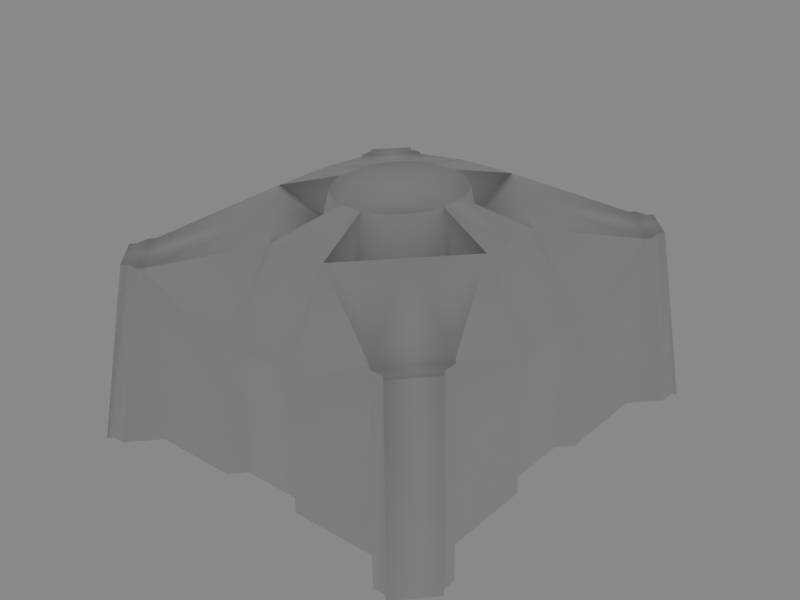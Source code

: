 # Source: heavyTurret_base_lod1.blend  (saved by Blender 2.72.0; exported with 4.5.12 LTS)
import bpy
from mathutils import Matrix  # noqa: F401  (used for matrix-valued properties, if any)

bpy.ops.wm.read_factory_settings(use_empty=True)
scene = bpy.context.scene
scene.name = 'Scene'

# ---- collections
col_collection_1 = bpy.data.collections.new('Collection 1'); scene.collection.children.link(col_collection_1)

# ---- materials (node trees are filled in below, after node groups)
mat_material = bpy.data.materials.new('Material')
mat_material.alpha_threshold = 0.0
mat_material.use_transparent_shadow = False
mat_material.roughness = 0.5
mat_material.line_color = (0.0, 0.0, 0.0, 1.0)

# ---- material node trees

# ---- world
world_world = bpy.data.worlds.new('World'); scene.world = world_world
world_world.color = (0.2509, 0.2509, 0.2509)
world_world.use_sun_shadow = False
world_world.sun_shadow_jitter_overblur = 0.0
world_world.cycles.sampling_method = 'MANUAL'
world_world.cycles.sample_map_resolution = 256

# ---- cameras
cam_camera = bpy.data.cameras.new('Camera')
cam_camera.clip_end = 100.0
cam_camera.lens = 35.0
cam_camera.sensor_width = 32.0
cam_camera.sensor_height = 18.0
cam_camera.ortho_scale = 7.314
cam_camera.dof.focus_distance = 0.0
cam_camera.dof.aperture_fstop = 128.0

# ---- lights
light_lamp_001 = bpy.data.lights.new('Lamp.001', 'SUN')
light_lamp_001.transmission_factor = 0.0
light_lamp_001.cutoff_distance = 30.0
light_lamp_001.angle = 1.571
light_lamp_001.energy = 0.2
light_lamp_001.shadow_buffer_clip_start = 1.001
light_lamp_001.shadow_soft_size = 1.0
light_lamp_001.shadow_cascade_max_distance = 1000.0
light_lamp_001.cycles.use_multiple_importance_sampling = False
light_lamp = bpy.data.lights.new('Lamp', 'SPOT')
light_lamp.transmission_factor = 0.0
light_lamp.cutoff_distance = 30.0
light_lamp.energy = 100.0
light_lamp.shadow_buffer_clip_start = 1.001
light_lamp.shadow_soft_size = 1.0
light_lamp.shadow_maximum_resolution = 0.006
light_lamp.use_absolute_resolution = True
light_lamp.spot_size = 1.309
light_lamp.cycles.use_multiple_importance_sampling = False

# ---- meshes
me_cube_003 = bpy.data.meshes.new('Cube.003')
me_cube_003.from_pydata([(-4.023e-07, 1.061, 1.061), (0.2433, 1.223, 0.8334), (-0.2433, 1.223, 0.8334), (0.2069, 1.04, 1.061), (-0.2069, 1.04, 1.061), (0.4059, 0.9799, 1.061), (-0.4059, 0.9799, 1.061), (0.4773, 1.152, 0.8334), (-0.4773, 1.152, 0.8334), (0.6929, 1.037, 0.8334), (-0.6929, 1.037, 0.8334), (0.5893, 0.8819, 1.061), (-0.5893, 0.8819, 1.061), (0.75, 0.75, 1.061), (-0.75, 0.75, 1.061), (0.8819, 0.8819, 0.8334), (-0.8819, 0.8819, 0.8334), (1.037, 0.6929, 0.8334), (-1.037, 0.6929, 0.8334), (0.8819, 0.5893, 1.061), (-0.8819, 0.5893, 1.061), (0.9799, 0.4059, 1.061), (-0.9799, 0.4059, 1.061), (1.152, 0.4773, 0.8334), (-1.152, 0.4773, 0.8334), (1.223, 0.2433, 0.8334), (-1.223, 0.2433, 0.8334), (1.04, 0.2069, 1.061), (-1.04, 0.2069, 1.061), (1.061, -4.47e-08, 1.061), (-1.061, -4.47e-08, 1.061), (1.223, -0.2433, 0.8334), (-1.223, -0.2433, 0.8334), (1.04, -0.2069, 1.061), (-1.04, -0.2069, 1.061), (0.9799, -0.4059, 1.061), (-0.9799, -0.4059, 1.061), (1.152, -0.4773, 0.8334), (-1.152, -0.4773, 0.8334), (1.037, -0.6929, 0.8334), (-1.037, -0.6929, 0.8334), (0.8819, -0.5893, 1.061), (-0.8819, -0.5893, 1.061), (0.75, -0.75, 1.061), (-0.75, -0.75, 1.061), (0.8819, -0.8819, 0.8334), (-0.8819, -0.8819, 0.8334), (0.6929, -1.037, 0.8334), (0.5893, -0.8819, 1.061), (-0.5893, -0.8819, 1.061), (0.4059, -0.9799, 1.061), (-0.4059, -0.9799, 1.061), (0.4773, -1.152, 0.8334), (0.2433, -1.223, 0.8334), (0.2069, -1.04, 1.061), (-4.023e-07, -1.061, 1.061), (-0.2069, -1.04, 1.061), (3.525, -3.0, 0.0), (3.525, 3.0, 0.0), (-3.525, -3.0, 0.0), (-3.525, 3.0, 0.0), (3.0, -3.525, 0.0), (3.0, 3.525, 0.0), (-3.0, -3.525, 0.0), (-3.0, 3.525, 0.0), (3.15, -2.625, 0.825), (3.15, 2.625, 0.825), (-3.15, -2.625, 0.825), (-3.15, 2.625, 0.825), (2.625, -3.15, 0.825), (2.625, 3.15, 0.825), (-2.625, -3.15, 0.825), (-2.625, 3.15, 0.825), (0.75, -3.0, 0.0), (0.75, 3.0, 0.0), (-0.75, -3.0, 0.0), (-0.75, 3.0, 0.0), (2.25, -3.0, 0.0), (2.25, 3.0, 0.0), (-2.25, -3.0, 0.0), (-2.25, 3.0, 0.0), (2.7, -3.45, 0.0), (2.7, 3.45, 0.0), (-2.7, -3.45, 0.0), (-2.7, 3.45, 0.0), (3.45, -2.7, 0.0), (3.45, 2.7, 0.0), (-3.45, -2.7, 0.0), (-3.45, 2.7, 0.0), (3.075, -2.325, 0.825), (3.075, 2.325, 0.825), (-3.075, -2.325, 0.825), (-3.075, 2.325, 0.825), (2.325, -3.075, 0.825), (2.325, 3.075, 0.825), (-2.325, -3.075, 0.825), (-2.325, 3.075, 0.825), (3.45, -2.925, 0.0), (3.45, 2.925, 0.0), (-3.45, -2.925, 0.0), (-3.45, 2.925, 0.0), (3.075, -2.55, 0.825), (3.075, 2.55, 0.825), (-3.075, -2.55, 0.825), (-3.075, 2.55, 0.825), (2.925, -3.45, 0.0), (2.925, 3.45, 0.0), (-2.925, -3.45, 0.0), (-2.925, 3.45, 0.0), (2.55, -3.075, 0.825), (2.55, 3.075, 0.825), (-2.55, -3.075, 0.825), (-2.55, 3.075, 0.825), (2.25, -3.0, 0.825), (2.25, 3.0, 0.825), (-2.25, -3.0, 0.825), (-2.25, 3.0, 0.825), (3.0, -2.25, 0.825), (3.0, 2.25, 0.825), (-3.0, -2.25, 0.825), (-3.0, 2.25, 0.825), (0.525, -2.775, 0.0), (0.525, 2.775, 0.0), (-0.525, -2.775, 0.0), (-0.525, 2.775, 0.0), (-4.023e-07, -2.775, 0.0), (-4.023e-07, 2.775, 0.0), (2.775, 4.917e-07, 0.0), (-2.775, 4.917e-07, 0.0), (2.775, -0.525, 0.0), (2.775, 0.525, 0.0), (-2.775, -0.525, 0.0), (-2.775, 0.525, 0.0), (3.0, -2.25, 0.0), (3.0, 2.25, 0.0), (-3.0, -2.25, 0.0), (-3.0, 2.25, 0.0), (3.0, -0.75, 0.0), (3.0, 0.75, 0.0), (-3.0, -0.75, 0.0), (-3.0, 0.75, 0.0), (-4.023e-07, -2.775, 0.375), (-4.023e-07, 2.775, 0.375), (0.525, -2.775, 0.375), (0.525, 2.775, 0.375), (-0.525, -2.775, 0.375), (-0.525, 2.775, 0.375), (2.775, -0.525, 0.375), (2.775, 0.525, 0.375), (-2.775, -0.525, 0.375), (-2.775, 0.525, 0.375), (2.775, 4.917e-07, 0.375), (-2.775, 4.917e-07, 0.375), (0.75, -3.0, 0.375), (0.75, 3.0, 0.375), (-0.75, -3.0, 0.375), (-0.75, 3.0, 0.375), (3.0, -0.75, 0.375), (3.0, 0.75, 0.375), (-3.0, -0.75, 0.375), (-3.0, 0.75, 0.375), (2.25, -3.0, 0.375), (2.25, 3.0, 0.375), (-2.25, -3.0, 0.375), (-2.25, 3.0, 0.375), (3.0, -2.25, 0.375), (3.0, 2.25, 0.375), (-3.0, -2.25, 0.375), (-3.0, 2.25, 0.375), (0.525, -2.85, 0.6), (0.525, 2.85, 0.6), (-0.525, -2.85, 0.6), (-0.525, 2.85, 0.6), (-4.023e-07, -2.85, 0.6), (-4.023e-07, 2.85, 0.6), (2.85, 4.917e-07, 0.6), (-2.85, 4.917e-07, 0.6), (2.85, -0.525, 0.6), (2.85, 0.525, 0.6), (-2.85, -0.525, 0.6), (-2.85, 0.525, 0.6), (0.75, -3.0, 0.6), (0.75, 3.0, 0.6), (-0.75, -3.0, 0.6), (-0.75, 3.0, 0.6), (3.0, -0.75, 0.6), (3.0, 0.75, 0.6), (-3.0, -0.75, 0.6), (-3.0, 0.75, 0.6), (2.25, -3.0, 0.6), (2.25, 3.0, 0.6), (-2.25, -3.0, 0.6), (-2.25, 3.0, 0.6), (3.0, -2.25, 0.6), (3.0, 2.25, 0.6), (-3.0, -2.25, 0.6), (-3.0, 2.25, 0.6), (2.1, -0.525, 0.975), (2.1, 0.525, 0.975), (-2.1, -0.525, 0.975), (-2.1, 0.525, 0.975), (2.1, 4.917e-07, 0.975), (-2.1, 4.917e-07, 0.975), (-4.023e-07, -2.1, 0.975), (-4.023e-07, 2.1, 0.975), (0.525, -2.1, 0.975), (0.525, 2.1, 0.975), (-0.525, -2.1, 0.975), (-0.525, 2.1, 0.975), (-0.6929, -1.037, 0.8334), (-0.4773, -1.152, 0.8334), (-0.2433, -1.223, 0.8334), (1.838, -0.7875, 0.975), (1.838, 0.7875, 0.975), (-1.838, -0.7875, 0.975), (-1.838, 0.7875, 0.975), (1.575, -1.05, 0.975), (1.575, 1.05, 0.975), (-1.575, -1.05, 0.975), (-1.575, 1.05, 0.975), (1.312, -1.312, 0.975), (1.312, 1.313, 0.975), (-1.313, -1.312, 0.975), (-1.313, 1.313, 0.975), (1.05, -1.575, 0.975), (1.05, 1.575, 0.975), (-1.05, -1.575, 0.975), (-1.05, 1.575, 0.975), (0.7875, -1.837, 0.975), (0.7875, 1.838, 0.975), (-0.7875, -1.837, 0.975), (-0.7875, 1.838, 0.975)], [], [(3, 5, 7, 1), (8, 6, 4, 2), (5, 11, 9, 7), (10, 12, 6, 8), (11, 13, 15, 9), (16, 14, 12, 10), (13, 19, 17, 15), (18, 20, 14, 16), (19, 21, 23, 17), (24, 22, 20, 18), (21, 27, 25, 23), (26, 28, 22, 24), (33, 35, 37, 31), (38, 36, 34, 32), (35, 41, 39, 37), (40, 42, 36, 38), (41, 43, 45, 39), (46, 44, 42, 40), (43, 48, 47, 45), (209, 49, 44, 46), (48, 50, 52, 47), (210, 51, 49, 209), (50, 54, 53, 52), (211, 56, 51, 210), (57, 65, 69, 61), (70, 66, 58, 62), (71, 67, 59, 63), (60, 68, 72, 64), (65, 57, 97, 101), (98, 58, 66, 102), (99, 59, 67, 103), (68, 60, 100, 104), (61, 69, 109, 105), (110, 70, 62, 106), (111, 71, 63, 107), (64, 72, 112, 108), (89, 93, 109, 101), (110, 94, 90, 102), (111, 95, 91, 103), (92, 96, 112, 104), (65, 101, 109, 69), (110, 102, 66, 70), (111, 103, 67, 71), (68, 104, 112, 72), (81, 105, 109, 93), (110, 106, 82, 94), (111, 107, 83, 95), (84, 108, 112, 96), (85, 89, 101, 97), (102, 90, 86, 98), (103, 91, 87, 99), (88, 92, 104, 100), (89, 117, 113, 93), (114, 118, 90, 94), (115, 119, 91, 95), (92, 120, 116, 96), (125, 121, 143, 141), (144, 122, 126, 142), (145, 123, 125, 141), (126, 124, 146, 142), (129, 127, 151, 147), (151, 127, 130, 148), (152, 128, 131, 149), (132, 128, 152, 150), (129, 147, 157, 137), (158, 148, 130, 138), (159, 149, 131, 139), (132, 150, 160, 140), (121, 73, 153, 143), (154, 74, 122, 144), (155, 75, 123, 145), (124, 76, 156, 146), (161, 81, 93), (94, 82, 162), (95, 83, 163), (164, 84, 96), (161, 77, 81), (82, 78, 162), (83, 79, 163), (164, 80, 84), (165, 89, 85), (86, 90, 166), (87, 91, 167), (168, 92, 88), (165, 85, 133), (134, 86, 166), (135, 87, 167), (168, 88, 136), (73, 77, 161, 153), (162, 78, 74, 154), (163, 79, 75, 155), (76, 80, 164, 156), (133, 137, 157, 165), (158, 138, 134, 166), (159, 139, 135, 167), (136, 140, 160, 168), (141, 143, 169, 173), (170, 144, 142, 174), (171, 145, 141, 173), (142, 146, 172, 174), (147, 151, 175, 177), (175, 151, 148, 178), (176, 152, 149, 179), (150, 152, 176, 180), (147, 177, 185), (186, 178, 148), (187, 179, 149), (150, 180, 188), (147, 185, 157), (158, 186, 148), (159, 187, 149), (150, 188, 160), (143, 181, 169), (170, 182, 144), (171, 183, 145), (146, 184, 172), (143, 153, 181), (182, 154, 144), (183, 155, 145), (146, 156, 184), (113, 189, 93), (94, 190, 114), (95, 191, 115), (116, 192, 96), (189, 161, 93), (94, 162, 190), (95, 163, 191), (192, 164, 96), (165, 193, 89), (90, 194, 166), (91, 195, 167), (168, 196, 92), (193, 117, 89), (90, 118, 194), (91, 119, 195), (196, 120, 92), (153, 161, 189, 181), (190, 162, 154, 182), (191, 163, 155, 183), (156, 164, 192, 184), (157, 185, 193, 165), (194, 186, 158, 166), (195, 187, 159, 167), (160, 188, 196, 168), (177, 175, 201, 197), (201, 175, 178, 198), (202, 176, 179, 199), (180, 176, 202, 200), (173, 169, 205, 203), (206, 170, 174, 204), (207, 171, 173, 203), (174, 172, 208, 204), (169, 181, 205), (206, 182, 170), (207, 183, 171), (172, 184, 208), (113, 181, 189), (190, 182, 114), (191, 183, 115), (116, 184, 192), (117, 193, 185), (186, 194, 118), (187, 195, 119), (120, 196, 188), (117, 185, 197), (198, 186, 118), (199, 187, 119), (120, 188, 200), (113, 205, 181), (182, 206, 114), (183, 207, 115), (116, 208, 184), (177, 197, 185), (186, 198, 178), (187, 199, 179), (180, 200, 188), (33, 197, 201, 29), (201, 198, 27, 29), (202, 199, 34, 30), (28, 200, 202, 30), (55, 203, 205, 54), (206, 204, 0, 3), (55, 56, 207, 203), (208, 4, 0, 204), (54, 205, 53), (1, 206, 3), (211, 207, 56), (4, 208, 2), (33, 31, 197), (198, 25, 27), (199, 32, 34), (28, 26, 200), (220, 113, 117), (118, 114, 221), (119, 115, 222), (223, 116, 120), (197, 212, 117), (118, 213, 198), (119, 214, 199), (200, 215, 120), (228, 205, 113), (114, 206, 229), (115, 207, 230), (231, 208, 116), (212, 216, 117), (118, 217, 213), (119, 218, 214), (215, 219, 120), (224, 228, 113), (114, 229, 225), (115, 230, 226), (227, 231, 116), (216, 220, 117), (118, 221, 217), (119, 222, 218), (219, 223, 120), (220, 224, 113), (114, 225, 221), (115, 226, 222), (223, 227, 116), (45, 47, 224, 220), (225, 9, 15, 221), (226, 209, 46, 222), (16, 10, 227, 223), (39, 45, 220, 216), (221, 15, 17, 217), (222, 46, 40, 218), (18, 16, 223, 219), (37, 39, 216, 212), (217, 17, 23, 213), (218, 40, 38, 214), (24, 18, 219, 215), (31, 37, 212, 197), (213, 23, 25, 198), (214, 38, 32, 199), (26, 24, 215, 200), (47, 52, 228, 224), (229, 7, 9, 225), (230, 210, 209, 226), (10, 8, 231, 227), (52, 53, 205, 228), (206, 1, 7, 229), (207, 211, 210, 230), (8, 2, 208, 231), (0, 4, 6, 12, 14, 20, 22, 28, 30, 34, 36, 42, 44, 49, 51, 56, 55, 54, 50, 48, 43, 41, 35, 33, 29, 27, 21, 19, 13, 11, 5, 3)])
me_cube_003.polygons.foreach_set('use_smooth', [True] * 245)
_uv = me_cube_003.uv_layers.new(name='UVMap')
_uv.uv.foreach_set('vector', [0.2257, 0.9389, 0.3428, 0.9713, 0.3174, 1.109, 0.2308, 1.081, -0.08492, 0.709, 0.05067, 0.6857, 0.07936, 0.7956, -0.0559, 0.7934, 0.3428, 0.9713, 0.4403, 0.9958, 0.4223, 1.131, 0.3174, 1.109, -0.1077, 0.605, 0.02922, 0.5876, 0.05067, 0.6857, -0.08492, 0.709, 0.4403, 0.9958, 0.5346, 1.006, 0.5346, 1.139, 0.4223, 1.131, -0.1166, 0.492, 0.0203, 0.4906, 0.02922, 0.5876, -0.1077, 0.605, 0.5346, 1.006, 0.6273, 0.9996, 0.646, 1.128, 0.5346, 1.139, -0.1082, 0.3792, 0.02595, 0.394, 0.0203, 0.4906, -0.1166, 0.492, 0.6273, 0.9996, 0.7163, 0.9727, 0.7468, 1.102, 0.646, 1.128, -0.08634, 0.2758, 0.0461, 0.2975, 0.02595, 0.394, -0.1082, 0.3792, 0.7163, 0.9727, 0.823, 0.9174, 0.829, 1.076, 0.7468, 1.102, -0.06289, 0.193, 0.08479, 0.194, 0.0461, 0.2975, -0.08634, 0.2758, 0.9708, 0.7676, 1.019, 0.6658, 1.145, 0.6915, 1.113, 0.7729, 0.3205, -0.1241, 0.3485, 0.01232, 0.2319, 0.05019, 0.2345, -0.09422, 1.019, 0.6658, 1.04, 0.575, 1.168, 0.5913, 1.145, 0.6915, 0.4242, -0.1477, 0.4438, -0.01403, 0.3485, 0.01232, 0.3205, -0.1241, 1.04, 0.575, 1.046, 0.482, 1.176, 0.4826, 1.168, 0.5913, 0.5351, -0.1565, 0.5363, -0.02459, 0.4438, -0.01403, 0.4242, -0.1477, 1.046, 0.482, 1.039, 0.3924, 1.167, 0.3748, 1.176, 0.4826, 0.6451, -0.147, 0.6278, -0.01848, 0.5363, -0.02459, 0.5351, -0.1565, 1.039, 0.3924, 1.018, 0.3028, 1.143, 0.2754, 1.167, 0.3748, 0.746, -0.1221, 0.718, 0.004914, 0.6278, -0.01848, 0.6451, -0.147, 1.018, 0.3028, 0.965, 0.2023, 1.117, 0.1958, 1.143, 0.2754, 0.8253, -0.09599, 0.8177, 0.05751, 0.718, 0.004914, 0.746, -0.1221, 2.991, 0.7209, 2.557, 0.6106, 2.543, 0.3393, 2.991, 0.2358, 0.4133, 2.536, 0.6917, 2.542, 0.8192, 2.981, 0.3214, 3.0, 0.6873, -1.539, 0.4115, -1.557, 0.3037, -2.0, 0.7976, -1.994, -1.988, 0.2384, -1.539, 0.3573, -1.527, 0.639, -1.994, 0.743, 2.557, 0.6106, 2.991, 0.7209, 2.947, 0.7613, 2.507, 0.6353, 0.8591, 2.936, 0.8192, 2.981, 0.6917, 2.542, 0.7153, 2.489, 0.2621, -1.956, 0.3037, -2.0, 0.4115, -1.557, 0.3859, -1.506, -1.539, 0.3573, -1.988, 0.2384, -1.943, 0.1969, -1.487, 0.3322, 2.991, 0.2358, 2.543, 0.3393, 2.5, 0.3161, 2.945, 0.1934, 0.3882, 2.493, 0.4133, 2.536, 0.3214, 3.0, 0.2764, 2.954, 0.7104, -1.496, 0.6873, -1.539, 0.7976, -1.994, 0.8401, -1.946, -1.994, 0.743, -1.527, 0.639, -1.483, 0.6634, -1.946, 0.7875, 2.435, 0.7102, 2.433, 0.2459, 2.5, 0.3161, 2.507, 0.6353, 0.3882, 2.493, 0.314, 2.426, 0.7896, 2.413, 0.7153, 2.489, 0.7104, -1.496, 0.781, -1.426, 0.3089, -1.433, 0.3859, -1.506, -1.412, 0.2552, -1.414, 0.7368, -1.483, 0.6634, -1.487, 0.3322, 2.557, 0.6106, 2.507, 0.6353, 2.5, 0.3161, 2.543, 0.3393, 0.3882, 2.493, 0.7153, 2.489, 0.6917, 2.542, 0.4133, 2.536, 0.7104, -1.496, 0.3859, -1.506, 0.4115, -1.557, 0.6873, -1.539, -1.539, 0.3573, -1.487, 0.3322, -1.483, 0.6634, -1.527, 0.639, 2.878, 0.1104, 2.945, 0.1934, 2.5, 0.3161, 2.433, 0.2459, 0.3882, 2.493, 0.2764, 2.954, 0.1889, 2.888, 0.314, 2.426, 0.7104, -1.496, 0.8401, -1.946, 0.9237, -1.878, 0.781, -1.426, -1.878, 0.8744, -1.946, 0.7875, -1.483, 0.6634, -1.414, 0.7368, 2.883, 0.844, 2.435, 0.7102, 2.507, 0.6353, 2.947, 0.7613, 0.7153, 2.489, 0.7896, 2.413, 0.9415, 2.867, 0.8591, 2.936, 0.3859, -1.506, 0.3089, -1.433, 0.1771, -1.891, 0.2621, -1.956, -1.875, 0.1117, -1.412, 0.2552, -1.487, 0.3322, -1.943, 0.1969, 2.435, 0.7102, 2.385, 0.7259, 2.389, 0.2313, 2.433, 0.2459, 0.2977, 2.381, 0.8039, 2.362, 0.7896, 2.413, 0.314, 2.426, 0.7954, -1.381, 0.2925, -1.383, 0.3089, -1.433, 0.781, -1.426, -1.412, 0.2552, -1.36, 0.2395, -1.368, 0.7523, -1.414, 0.7368, 1.767, -0.7395, 1.938, -0.5856, 1.83, -0.4513, 1.642, -0.6164, -0.4179, 1.822, -0.5556, 1.935, -0.7171, 1.759, -0.5902, 1.629, 1.479, -0.8078, 1.616, -0.9135, 1.767, -0.7395, 1.642, -0.6164, -0.7171, 1.759, -0.8978, 1.602, -0.7879, 1.461, -0.5902, 1.629, 1.935, 1.556, 1.767, 1.701, 1.645, 1.583, 1.827, 1.423, 1.645, 1.583, 1.767, 1.701, 1.629, 1.875, 1.492, 1.773, -0.5828, -0.6301, -0.7045, -0.7546, -0.5562, -0.9275, -0.4204, -0.8181, -0.8815, -0.6103, -0.7045, -0.7546, -0.5828, -0.6301, -0.7747, -0.4713, 1.935, 1.556, 1.827, 1.423, 1.945, 1.335, 2.048, 1.47, 1.407, 1.894, 1.492, 1.773, 1.629, 1.875, 1.548, 1.993, -0.33, -0.9379, -0.4204, -0.8181, -0.5562, -0.9275, -0.4686, -1.044, -0.8815, -0.6103, -0.7747, -0.4713, -0.8971, -0.3828, -1.001, -0.5249, 1.938, -0.5856, 2.051, -0.4998, 1.948, -0.3634, 1.83, -0.4513, -0.3255, 1.943, -0.4646, 2.051, -0.5556, 1.935, -0.4179, 1.822, 1.392, -0.9276, 1.532, -1.029, 1.616, -0.9135, 1.479, -0.8078, -0.8978, 1.602, -1.017, 1.514, -0.9108, 1.371, -0.7879, 1.461, 2.509, 0.04765, 2.878, 0.1104, 2.433, 0.2459, 0.314, 2.426, 0.1889, 2.888, 0.1125, 2.51, 0.781, -1.426, 0.9237, -1.878, 0.9831, -1.501, -1.494, 0.9424, -1.878, 0.8744, -1.414, 0.7368, 2.509, 0.04765, 2.622, -0.09514, 2.878, 0.1104, 0.1889, 2.888, -0.03126, 2.631, 0.1125, 2.51, 0.9237, -1.878, 1.129, -1.614, 0.9831, -1.501, -1.494, 0.9424, -1.612, 1.091, -1.878, 0.8744, 2.512, 0.9142, 2.435, 0.7102, 2.883, 0.844, 0.9415, 2.867, 0.7896, 2.413, 1.0, 2.485, 0.1771, -1.891, 0.3089, -1.433, 0.1019, -1.513, -1.489, 0.04324, -1.412, 0.2552, -1.875, 0.1117, 2.512, 0.9142, 2.883, 0.844, 2.626, 1.057, 1.15, 2.596, 0.9415, 2.867, 1.0, 2.485, -0.04252, -1.631, 0.1771, -1.891, 0.1019, -1.513, -1.489, 0.04324, -1.875, 0.1117, -1.605, -0.106, 2.051, -0.4998, 2.622, -0.09514, 2.509, 0.04765, 1.948, -0.3634, 0.1125, 2.51, -0.03126, 2.631, -0.4646, 2.051, -0.3255, 1.943, 0.9831, -1.501, 1.129, -1.614, 1.532, -1.029, 1.392, -0.9276, -1.017, 1.514, -1.612, 1.091, -1.494, 0.9424, -0.9108, 1.371, 2.626, 1.057, 2.048, 1.47, 1.945, 1.335, 2.512, 0.9142, 1.407, 1.894, 1.548, 1.993, 1.15, 2.596, 1.0, 2.485, -0.33, -0.9379, -0.4686, -1.044, -0.04252, -1.631, 0.1019, -1.513, -1.605, -0.106, -1.001, -0.5249, -0.8971, -0.3828, -1.489, 0.04324, 1.642, -0.6164, 1.83, -0.4513, 1.77, -0.346, 1.554, -0.5296, -0.3101, 1.759, -0.4179, 1.822, -0.5902, 1.629, -0.5011, 1.538, 1.373, -0.749, 1.479, -0.8078, 1.642, -0.6164, 1.554, -0.5296, -0.5902, 1.629, -0.7879, 1.461, -0.7272, 1.351, -0.5011, 1.538, 1.827, 1.423, 1.645, 1.583, 1.567, 1.509, 1.766, 1.317, 1.567, 1.509, 1.645, 1.583, 1.492, 1.773, 1.382, 1.715, -0.5059, -0.5516, -0.5828, -0.6301, -0.4204, -0.8181, -0.3114, -0.7559, -0.7747, -0.4713, -0.5828, -0.6301, -0.5059, -0.5516, -0.7144, -0.3606, 1.827, 1.423, 1.766, 1.317, 1.881, 1.252, 1.322, 1.833, 1.382, 1.715, 1.492, 1.773, -0.2464, -0.8732, -0.3114, -0.7559, -0.4204, -0.8181, -0.7747, -0.4713, -0.7144, -0.3606, -0.8335, -0.2973, 1.827, 1.423, 1.881, 1.252, 1.945, 1.335, 1.407, 1.894, 1.322, 1.833, 1.492, 1.773, -0.33, -0.9379, -0.2464, -0.8732, -0.4204, -0.8181, -0.7747, -0.4713, -0.8335, -0.2973, -0.8971, -0.3828, 1.83, -0.4513, 1.885, -0.2813, 1.77, -0.346, -0.3101, 1.759, -0.2422, 1.877, -0.4179, 1.822, 1.373, -0.749, 1.309, -0.8655, 1.479, -0.8078, -0.7879, 1.461, -0.8463, 1.286, -0.7272, 1.351, 1.83, -0.4513, 1.948, -0.3634, 1.885, -0.2813, -0.2422, 1.877, -0.3255, 1.943, -0.4179, 1.822, 1.309, -0.8655, 1.392, -0.9276, 1.479, -0.8078, -0.7879, 1.461, -0.9108, 1.371, -0.8463, 1.286, 2.389, 0.2313, 2.447, 0.138, 2.433, 0.2459, 0.314, 2.426, 0.2037, 2.444, 0.2977, 2.381, 0.781, -1.426, 0.8907, -1.44, 0.7954, -1.381, -1.368, 0.7523, -1.429, 0.8488, -1.414, 0.7368, 2.447, 0.138, 2.509, 0.04765, 2.433, 0.2459, 0.314, 2.426, 0.1125, 2.51, 0.2037, 2.444, 0.781, -1.426, 0.9831, -1.501, 0.8907, -1.44, -1.429, 0.8488, -1.494, 0.9424, -1.414, 0.7368, 2.512, 0.9142, 2.449, 0.8226, 2.435, 0.7102, 0.7896, 2.413, 0.9046, 2.424, 1.0, 2.485, 0.3089, -1.433, 0.1947, -1.449, 0.1019, -1.513, -1.489, 0.04324, -1.425, 0.1388, -1.412, 0.2552, 2.449, 0.8226, 2.385, 0.7259, 2.435, 0.7102, 0.7896, 2.413, 0.8039, 2.362, 0.9046, 2.424, 0.3089, -1.433, 0.2925, -1.383, 0.1947, -1.449, -1.425, 0.1388, -1.36, 0.2395, -1.412, 0.2552, 1.948, -0.3634, 2.509, 0.04765, 2.447, 0.138, 1.885, -0.2813, 0.2037, 2.444, 0.1125, 2.51, -0.3255, 1.943, -0.2422, 1.877, 0.8907, -1.44, 0.9831, -1.501, 1.392, -0.9276, 1.309, -0.8655, -0.9108, 1.371, -1.494, 0.9424, -1.429, 0.8488, -0.8463, 1.286, 1.945, 1.335, 1.881, 1.252, 2.449, 0.8226, 2.512, 0.9142, 0.9046, 2.424, 1.322, 1.833, 1.407, 1.894, 1.0, 2.485, 0.1947, -1.449, -0.2464, -0.8732, -0.33, -0.9379, 0.1019, -1.513, -0.8971, -0.3828, -0.8335, -0.2973, -1.425, 0.1388, -1.489, 0.04324, 1.766, 1.317, 1.567, 1.509, 1.257, 1.208, 1.42, 1.029, 1.257, 1.208, 1.567, 1.509, 1.382, 1.715, 1.082, 1.378, -0.199, -0.2397, -0.5059, -0.5516, -0.3114, -0.7559, -0.01717, -0.4072, -0.7144, -0.3606, -0.5059, -0.5516, -0.199, -0.2397, -0.3694, -0.05962, 1.554, -0.5296, 1.77, -0.346, 1.415, -0.05706, 1.252, -0.2316, -0.019, 1.394, -0.3101, 1.759, -0.5011, 1.538, -0.1994, 1.23, 1.08, -0.3952, 1.373, -0.749, 1.554, -0.5296, 1.252, -0.2316, -0.5011, 1.538, -0.7272, 1.351, -0.3659, 1.052, -0.1994, 1.23, 1.77, -0.346, 1.885, -0.2813, 1.415, -0.05706, -0.019, 1.394, -0.2422, 1.877, -0.3101, 1.759, 1.08, -0.3952, 1.309, -0.8655, 1.373, -0.749, -0.7272, 1.351, -0.8463, 1.286, -0.3659, 1.052, 2.389, 0.2313, 1.885, -0.2813, 2.447, 0.138, 0.2037, 2.444, -0.2422, 1.877, 0.2977, 2.381, 0.8907, -1.44, 1.309, -0.8655, 0.7954, -1.381, -1.368, 0.7523, -0.8463, 1.286, -1.429, 0.8488, 2.385, 0.7259, 2.449, 0.8226, 1.881, 1.252, 1.322, 1.833, 0.9046, 2.424, 0.8039, 2.362, -0.2464, -0.8732, 0.1947, -1.449, 0.2925, -1.383, -1.36, 0.2395, -1.425, 0.1388, -0.8335, -0.2973, 2.385, 0.7259, 1.881, 1.252, 1.42, 1.029, 1.082, 1.378, 1.322, 1.833, 0.8039, 2.362, -0.01717, -0.4072, -0.2464, -0.8732, 0.2925, -1.383, -1.36, 0.2395, -0.8335, -0.2973, -0.3694, -0.05962, 2.389, 0.2313, 1.415, -0.05706, 1.885, -0.2813, -0.2422, 1.877, -0.019, 1.394, 0.2977, 2.381, 1.309, -0.8655, 1.08, -0.3952, 0.7954, -1.381, -1.368, 0.7523, -0.3659, 1.052, -0.8463, 1.286, 1.766, 1.317, 1.42, 1.029, 1.881, 1.252, 1.322, 1.833, 1.082, 1.378, 1.382, 1.715, -0.2464, -0.8732, -0.01717, -0.4072, -0.3114, -0.7559, -0.7144, -0.3606, -0.3694, -0.05962, -0.8335, -0.2973, 0.9708, 0.7676, 1.42, 1.029, 1.257, 1.208, 0.9022, 0.8506, 1.257, 1.208, 1.082, 1.378, 0.823, 0.9174, 0.9022, 0.8506, -0.199, -0.2397, -0.01717, -0.4072, 0.2319, 0.05019, 0.1513, 0.1148, 0.08479, 0.194, -0.3694, -0.05962, -0.199, -0.2397, 0.1513, 0.1148, 0.8968, 0.1221, 1.252, -0.2316, 1.415, -0.05706, 0.965, 0.2023, -0.019, 1.394, -0.1994, 1.23, 0.1451, 0.8749, 0.2257, 0.9389, 0.8968, 0.1221, 0.8177, 0.05751, 1.08, -0.3952, 1.252, -0.2316, -0.3659, 1.052, 0.07936, 0.7956, 0.1451, 0.8749, -0.1994, 1.23, 0.965, 0.2023, 1.415, -0.05706, 1.117, 0.1958, 0.2308, 1.081, -0.019, 1.394, 0.2257, 0.9389, 0.8253, -0.09599, 1.08, -0.3952, 0.8177, 0.05751, 0.07936, 0.7956, -0.3659, 1.052, -0.0559, 0.7934, 0.9708, 0.7676, 1.113, 0.7729, 1.42, 1.029, 1.082, 1.378, 0.829, 1.076, 0.823, 0.9174, -0.01717, -0.4072, 0.2345, -0.09422, 0.2319, 0.05019, 0.08479, 0.194, -0.06289, 0.193, -0.3694, -0.05962, 1.454, 0.4829, 2.389, 0.2313, 2.385, 0.7259, 0.8039, 2.362, 0.2977, 2.381, 0.5372, 1.423, 0.2925, -1.383, 0.7954, -1.381, 0.5355, -0.4387, -0.4047, 0.4937, -1.368, 0.7523, -1.36, 0.2395, 1.42, 1.029, 1.445, 0.8303, 2.385, 0.7259, 0.8039, 2.362, 0.8859, 1.406, 1.082, 1.378, 0.2925, -1.383, 0.1831, -0.4314, -0.01717, -0.4072, -0.3694, -0.05962, -0.3948, 0.1407, -1.36, 0.2395, 1.441, 0.1389, 1.415, -0.05706, 2.389, 0.2313, 0.2977, 2.381, -0.019, 1.394, 0.1822, 1.418, 0.7954, -1.381, 1.08, -0.3952, 0.883, -0.4234, -0.3931, 0.85, -0.3659, 1.052, -1.368, 0.7523, 1.445, 0.8303, 1.454, 0.655, 2.385, 0.7259, 0.8039, 2.362, 0.7113, 1.418, 0.8859, 1.406, 0.2925, -1.383, 0.3609, -0.4389, 0.1831, -0.4314, -0.3948, 0.1407, -0.4032, 0.3179, -1.36, 0.2395, 1.451, 0.3117, 1.441, 0.1389, 2.389, 0.2313, 0.2977, 2.381, 0.1822, 1.418, 0.3612, 1.425, 0.7954, -1.381, 0.883, -0.4234, 0.7089, -0.4346, -0.4028, 0.6705, -0.3931, 0.85, -1.368, 0.7523, 1.454, 0.655, 1.454, 0.4829, 2.385, 0.7259, 0.8039, 2.362, 0.5372, 1.423, 0.7113, 1.418, 0.2925, -1.383, 0.5355, -0.4387, 0.3609, -0.4389, -0.4032, 0.3179, -0.4047, 0.4937, -1.36, 0.2395, 1.454, 0.4829, 1.451, 0.3117, 2.389, 0.2313, 0.2977, 2.381, 0.3612, 1.425, 0.5372, 1.423, 0.7954, -1.381, 0.7089, -0.4346, 0.5355, -0.4387, -0.4047, 0.4937, -0.4028, 0.6705, -1.368, 0.7523, 1.176, 0.4826, 1.167, 0.3748, 1.451, 0.3117, 1.454, 0.4829, 0.3612, 1.425, 0.4223, 1.131, 0.5346, 1.139, 0.5372, 1.423, 0.7089, -0.4346, 0.6451, -0.147, 0.5351, -0.1565, 0.5355, -0.4387, -0.1166, 0.492, -0.1077, 0.605, -0.4028, 0.6705, -0.4047, 0.4937, 1.168, 0.5913, 1.176, 0.4826, 1.454, 0.4829, 1.454, 0.655, 0.5372, 1.423, 0.5346, 1.139, 0.646, 1.128, 0.7113, 1.418, 0.5355, -0.4387, 0.5351, -0.1565, 0.4242, -0.1477, 0.3609, -0.4389, -0.1082, 0.3792, -0.1166, 0.492, -0.4047, 0.4937, -0.4032, 0.3179, 1.145, 0.6915, 1.168, 0.5913, 1.454, 0.655, 1.445, 0.8303, 0.7113, 1.418, 0.646, 1.128, 0.7468, 1.102, 0.8859, 1.406, 0.3609, -0.4389, 0.4242, -0.1477, 0.3205, -0.1241, 0.1831, -0.4314, -0.08634, 0.2758, -0.1082, 0.3792, -0.4032, 0.3179, -0.3948, 0.1407, 1.113, 0.7729, 1.145, 0.6915, 1.445, 0.8303, 1.42, 1.029, 0.8859, 1.406, 0.7468, 1.102, 0.829, 1.076, 1.082, 1.378, 0.1831, -0.4314, 0.3205, -0.1241, 0.2345, -0.09422, -0.01717, -0.4072, -0.06289, 0.193, -0.08634, 0.2758, -0.3948, 0.1407, -0.3694, -0.05962, 1.167, 0.3748, 1.143, 0.2754, 1.441, 0.1389, 1.451, 0.3117, 0.1822, 1.418, 0.3174, 1.109, 0.4223, 1.131, 0.3612, 1.425, 0.883, -0.4234, 0.746, -0.1221, 0.6451, -0.147, 0.7089, -0.4346, -0.1077, 0.605, -0.08492, 0.709, -0.3931, 0.85, -0.4028, 0.6705, 1.143, 0.2754, 1.117, 0.1958, 1.415, -0.05706, 1.441, 0.1389, -0.019, 1.394, 0.2308, 1.081, 0.3174, 1.109, 0.1822, 1.418, 1.08, -0.3952, 0.8253, -0.09599, 0.746, -0.1221, 0.883, -0.4234, -0.08492, 0.709, -0.0559, 0.7934, -0.3659, 1.052, -0.3931, 0.85, 0.1451, 0.8749, 0.07936, 0.7956, 0.05067, 0.6857, 0.02922, 0.5876, 0.0203, 0.4906, 0.02595, 0.394, 0.0461, 0.2975, 0.08479, 0.194, 0.1513, 0.1148, 0.2319, 0.05019, 0.3485, 0.01232, 0.4438, -0.01403, 0.5363, -0.02459, 0.6278, -0.01848, 0.718, 0.004914, 0.8177, 0.05751, 0.8968, 0.1221, 0.965, 0.2023, 1.018, 0.3028, 1.039, 0.3924, 1.046, 0.482, 1.04, 0.575, 1.019, 0.6658, 0.9708, 0.7676, 0.9022, 0.8506, 0.823, 0.9174, 0.7163, 0.9727, 0.6273, 0.9996, 0.5346, 1.006, 0.4403, 0.9958, 0.3428, 0.9713, 0.2257, 0.9389])
me_cube_003.materials.append(mat_material)
me_cube_003.use_remesh_preserve_volume = False
me_cube_003.use_remesh_preserve_attributes = False
me_cube_003.use_mirror_vertex_groups = False
me_cube_003.update()

# ---- objects
ob_lamp_001 = bpy.data.objects.new('Lamp.001', light_lamp_001)
ob_lamp = bpy.data.objects.new('Lamp', light_lamp)
ob_camera = bpy.data.objects.new('Camera', cam_camera)
ob_turret_base = bpy.data.objects.new('Turret base', me_cube_003)

# ---- transforms, parenting, visibility, modifiers, constraints
ob_lamp_001.location = (0.0, 0.0, -20.07)
ob_lamp_001.rotation_euler = (-2.687e-07, 3.142, 2.197)
ob_lamp_001.lock_rotations_4d = False
ob_lamp_001.empty_display_type = 'ARROWS'
ob_lamp_001.color = (0.0, 0.0, 0.0, 0.0)
ob_lamp_001.lineart.crease_threshold = 0.0
ob_lamp.location = (-27.92, 1.612, 9.617)
ob_lamp.rotation_euler = (0.8033, 0.3206, 4.63)
ob_lamp.lock_rotations_4d = False
ob_lamp.empty_display_type = 'ARROWS'
ob_lamp.color = (0.0, 0.0, 0.0, 0.0)
ob_lamp.lineart.crease_threshold = 0.0
ob_camera.location = (-3.918, -2.286, 4.265)
ob_camera.rotation_euler = (0.8977, 0.01082, 5.52)
ob_camera.lock_rotations_4d = False
ob_camera.empty_display_type = 'ARROWS'
ob_camera.color = (0.0, 0.0, 0.0, 0.0)
ob_camera.display_type = 'WIRE'
ob_camera.lineart.crease_threshold = 0.0
ob_turret_base.location = (0.002636, 0.07236, -0.1015)
ob_turret_base.scale = (0.3414, 0.3768, 1.28)
ob_turret_base.lineart.crease_threshold = 0.0
_m = ob_turret_base.modifiers.new('Decimate', 'DECIMATE')

# ---- collection membership
col_collection_1.objects.link(ob_lamp_001)
col_collection_1.objects.link(ob_lamp)
col_collection_1.objects.link(ob_camera)
col_collection_1.objects.link(ob_turret_base)

# ---- scene / render settings (as saved in the file)
scene.camera = ob_lamp
scene.frame_start = 1; scene.frame_end = 250; scene.frame_set(2)
scene.render.engine = 'BLENDER_EEVEE_NEXT'
scene.render.image_settings.color_mode = 'RGB'
scene.render.image_settings.compression = 90
scene.render.resolution_x = 1600
scene.render.resolution_y = 1200
scene.render.dither_intensity = 0.0
scene.render.bake_margin = 2
scene.render.bake_bias = 0.0
scene.cycles.use_denoising = False
scene.cycles.samples = 10
scene.cycles.sampling_pattern = 'TABULATED_SOBOL'
scene.cycles.light_sampling_threshold = 0.0
scene.cycles.use_adaptive_sampling = False
scene.cycles.use_light_tree = False
scene.cycles.blur_glossy = 0.0
scene.cycles.volume_bounces = 1
scene.cycles.pixel_filter_type = 'GAUSSIAN'
scene.cycles.sample_clamp_indirect = 0.0
scene.view_settings.view_transform = 'Standard'
bpy.context.view_layer.update()

# ---- added for rendering (the .blend has no active camera): camera
cam_auto = bpy.data.cameras.new('AutoCamera')
cam_auto.lens = 50.0
cam_auto.sensor_width = 36.0
cam_auto.clip_end = 1000.0
ob_auto_camera = bpy.data.objects.new('AutoCamera', cam_auto)
scene.collection.objects.link(ob_auto_camera)
ob_auto_camera.location = (3.54926, -4.18359, 3.41485)
ob_auto_camera.rotation_euler = (1.09748, -7.21219e-08, 0.694738)
scene.camera = ob_auto_camera
bpy.context.view_layer.update()

